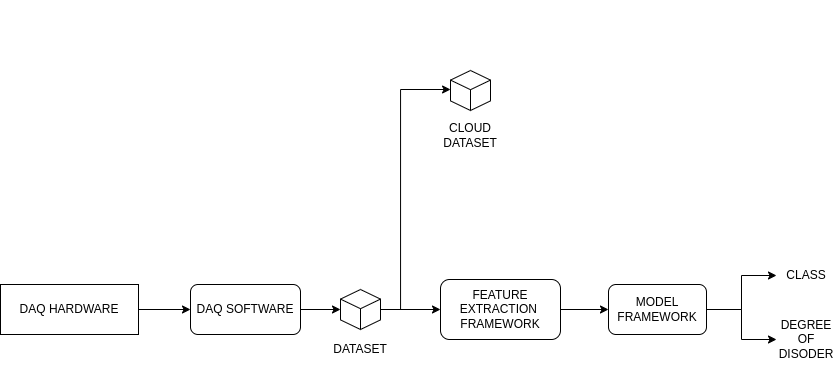

The diagram above was exported from draw.io. Its source (the exported page's mxGraphModel, read from the mxfile embedded in the PNG):
<mxGraphModel dx="1385" dy="992" grid="1" gridSize="10" guides="1" tooltips="1" connect="1" arrows="1" fold="1" page="1" pageScale="1" pageWidth="827" pageHeight="1169" math="0" shadow="0">
  <root>
    <mxCell id="0" />
    <mxCell id="1" parent="0" />
    <mxCell id="KPwJjSPCyQB7OuE1BGjp-11" style="edgeStyle=orthogonalEdgeStyle;rounded=0;orthogonalLoop=1;jettySize=auto;html=1;exitX=1;exitY=0.5;exitDx=0;exitDy=0;entryX=0;entryY=0.5;entryDx=0;entryDy=0;entryPerimeter=0;" edge="1" parent="1" source="jpBnS83lm8jhOuSUNctO-1" target="jpBnS83lm8jhOuSUNctO-21">
      <mxGeometry relative="1" as="geometry" />
    </mxCell>
    <mxCell id="jpBnS83lm8jhOuSUNctO-1" value="DAQ SOFTWARE" style="rounded=1;whiteSpace=wrap;html=1;" parent="1" vertex="1">
      <mxGeometry x="60" y="305" width="110" height="50" as="geometry" />
    </mxCell>
    <mxCell id="jpBnS83lm8jhOuSUNctO-25" style="edgeStyle=orthogonalEdgeStyle;rounded=0;orthogonalLoop=1;jettySize=auto;html=1;exitX=1;exitY=0.5;exitDx=0;exitDy=0;entryX=0;entryY=0.5;entryDx=0;entryDy=0;" parent="1" source="jpBnS83lm8jhOuSUNctO-2" target="jpBnS83lm8jhOuSUNctO-3" edge="1">
      <mxGeometry relative="1" as="geometry" />
    </mxCell>
    <mxCell id="jpBnS83lm8jhOuSUNctO-2" value="FEATURE EXTRACTION&amp;nbsp;&lt;br&gt;FRAMEWORK" style="rounded=1;whiteSpace=wrap;html=1;" parent="1" vertex="1">
      <mxGeometry x="310" y="300" width="120" height="60" as="geometry" />
    </mxCell>
    <mxCell id="Zw21KRY0-ZqjvauRzOQd-5" style="edgeStyle=orthogonalEdgeStyle;rounded=0;orthogonalLoop=1;jettySize=auto;html=1;exitX=1;exitY=0.5;exitDx=0;exitDy=0;entryX=0;entryY=0.5;entryDx=0;entryDy=0;" parent="1" source="jpBnS83lm8jhOuSUNctO-3" target="Zw21KRY0-ZqjvauRzOQd-3" edge="1">
      <mxGeometry relative="1" as="geometry" />
    </mxCell>
    <mxCell id="Zw21KRY0-ZqjvauRzOQd-6" style="edgeStyle=orthogonalEdgeStyle;rounded=0;orthogonalLoop=1;jettySize=auto;html=1;exitX=1;exitY=0.5;exitDx=0;exitDy=0;entryX=0;entryY=0.5;entryDx=0;entryDy=0;" parent="1" source="jpBnS83lm8jhOuSUNctO-3" target="Zw21KRY0-ZqjvauRzOQd-4" edge="1">
      <mxGeometry relative="1" as="geometry" />
    </mxCell>
    <mxCell id="jpBnS83lm8jhOuSUNctO-3" value="MODEL FRAMEWORK" style="rounded=1;whiteSpace=wrap;html=1;" parent="1" vertex="1">
      <mxGeometry x="478" y="305" width="98" height="50" as="geometry" />
    </mxCell>
    <mxCell id="jpBnS83lm8jhOuSUNctO-24" style="edgeStyle=orthogonalEdgeStyle;rounded=0;orthogonalLoop=1;jettySize=auto;html=1;exitX=1;exitY=0.5;exitDx=0;exitDy=0;exitPerimeter=0;entryX=0;entryY=0.5;entryDx=0;entryDy=0;" parent="1" source="jpBnS83lm8jhOuSUNctO-21" target="jpBnS83lm8jhOuSUNctO-2" edge="1">
      <mxGeometry relative="1" as="geometry" />
    </mxCell>
    <mxCell id="KPwJjSPCyQB7OuE1BGjp-17" style="edgeStyle=orthogonalEdgeStyle;rounded=0;orthogonalLoop=1;jettySize=auto;html=1;exitX=1;exitY=0.5;exitDx=0;exitDy=0;exitPerimeter=0;entryX=0;entryY=0.5;entryDx=0;entryDy=0;entryPerimeter=0;" edge="1" parent="1" source="jpBnS83lm8jhOuSUNctO-21" target="KPwJjSPCyQB7OuE1BGjp-7">
      <mxGeometry relative="1" as="geometry">
        <Array as="points">
          <mxPoint x="270" y="330" />
          <mxPoint x="270" y="110" />
        </Array>
      </mxGeometry>
    </mxCell>
    <mxCell id="jpBnS83lm8jhOuSUNctO-21" value="" style="html=1;whiteSpace=wrap;shape=isoCube2;backgroundOutline=1;isoAngle=15;" parent="1" vertex="1">
      <mxGeometry x="210" y="310" width="40" height="40" as="geometry" />
    </mxCell>
    <mxCell id="KPwJjSPCyQB7OuE1BGjp-12" style="edgeStyle=orthogonalEdgeStyle;rounded=0;orthogonalLoop=1;jettySize=auto;html=1;exitX=1;exitY=0.5;exitDx=0;exitDy=0;" edge="1" parent="1" source="jpBnS83lm8jhOuSUNctO-40" target="jpBnS83lm8jhOuSUNctO-1">
      <mxGeometry relative="1" as="geometry" />
    </mxCell>
    <mxCell id="jpBnS83lm8jhOuSUNctO-40" value="DAQ HARDWARE" style="rounded=0;whiteSpace=wrap;html=1;" parent="1" vertex="1">
      <mxGeometry x="-130" y="305" width="138" height="50" as="geometry" />
    </mxCell>
    <mxCell id="jpBnS83lm8jhOuSUNctO-49" value="DATASET" style="text;html=1;strokeColor=none;fillColor=none;align=center;verticalAlign=middle;whiteSpace=wrap;rounded=0;" parent="1" vertex="1">
      <mxGeometry x="200" y="355" width="60" height="30" as="geometry" />
    </mxCell>
    <mxCell id="Zw21KRY0-ZqjvauRzOQd-3" value="CLASS" style="text;html=1;strokeColor=none;fillColor=none;align=center;verticalAlign=middle;whiteSpace=wrap;rounded=0;" parent="1" vertex="1">
      <mxGeometry x="646" y="281" width="60" height="30" as="geometry" />
    </mxCell>
    <mxCell id="Zw21KRY0-ZqjvauRzOQd-4" value="DEGREE OF DISODER" style="text;html=1;strokeColor=none;fillColor=none;align=center;verticalAlign=middle;whiteSpace=wrap;rounded=0;" parent="1" vertex="1">
      <mxGeometry x="646" y="345" width="60" height="30" as="geometry" />
    </mxCell>
    <mxCell id="KPwJjSPCyQB7OuE1BGjp-9" value="" style="group" vertex="1" connectable="0" parent="1">
      <mxGeometry x="252" y="21" width="270" height="200" as="geometry" />
    </mxCell>
    <mxCell id="KPwJjSPCyQB7OuE1BGjp-7" value="" style="html=1;whiteSpace=wrap;shape=isoCube2;backgroundOutline=1;isoAngle=15;" vertex="1" parent="KPwJjSPCyQB7OuE1BGjp-9">
      <mxGeometry x="68" y="70" width="40" height="40" as="geometry" />
    </mxCell>
    <mxCell id="KPwJjSPCyQB7OuE1BGjp-8" value="CLOUD DATASET" style="text;html=1;strokeColor=none;fillColor=none;align=center;verticalAlign=middle;whiteSpace=wrap;rounded=0;" vertex="1" parent="KPwJjSPCyQB7OuE1BGjp-9">
      <mxGeometry x="58" y="120" width="60" height="30" as="geometry" />
    </mxCell>
  </root>
</mxGraphModel>